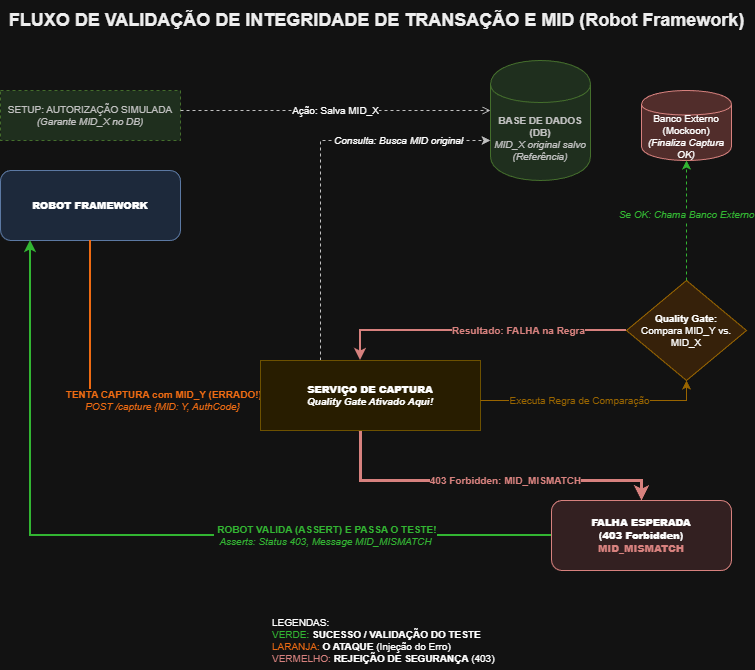

The diagram above was exported from draw.io. Its source (the exported page's mxGraphModel, read from the mxfile embedded in the PNG):
<mxGraphModel dx="1426" dy="777" grid="1" gridSize="10" guides="1" tooltips="1" connect="1" arrows="1" fold="1" page="1" pageScale="1" pageWidth="1100" pageHeight="850" math="0" shadow="0">
  <root>
    <mxCell id="0" />
    <mxCell id="1" parent="0" />
    <mxCell id="title" value="FLUXO DE VALIDAÇÃO DE INTEGRIDADE DE TRANSAÇÃO E MID (Robot Framework)" style="text;html=1;align=center;verticalAlign=middle;resizable=0;points=[];autosize=1;strokeColor=none;fillColor=none;fontSize=18;fontStyle=1;fontColor=#000000;" parent="1" vertex="1">
      <mxGeometry x="216" y="90" width="740" height="40" as="geometry" />
    </mxCell>
    <mxCell id="robot" value="&lt;b&gt;ROBOT FRAMEWORK&lt;/b&gt;" style="rounded=1;whiteSpace=wrap;html=1;fillColor=#dae8fc;strokeColor=#6c8ebf;fontStyle=1;fontSize=10;" parent="1" vertex="1">
      <mxGeometry x="210" y="260" width="180" height="70" as="geometry" />
    </mxCell>
    <mxCell id="authSetup" value="SETUP: AUTORIZAÇÃO SIMULADA&lt;br&gt;&lt;i&gt;(Garante MID_X no DB)&lt;/i&gt;" style="rounded=0;whiteSpace=wrap;html=1;fillColor=#d5e8d4;strokeColor=#82b366;fontColor=#333333;dashed=1;fontSize=10;" parent="1" vertex="1">
      <mxGeometry x="210" y="180" width="180" height="50" as="geometry" />
    </mxCell>
    <mxCell id="e01" value="Ação: Salva MID_X" style="edgeStyle=orthogonalEdgeStyle;rounded=0;orthogonalLoop=1;jettySize=auto;html=1;strokeColor=#333333;endArrow=open;dashed=1;fontSize=10;" parent="1" source="authSetup" target="db" edge="1">
      <mxGeometry relative="1" as="geometry">
        <mxPoint x="430" y="220" as="targetPoint" />
        <Array as="points">
          <mxPoint x="550" y="200" />
          <mxPoint x="550" y="200" />
        </Array>
      </mxGeometry>
    </mxCell>
    <mxCell id="e1" value="&lt;font&gt;&lt;b&gt;&amp;nbsp;TENTA CAPTURA com MID_Y (ERRADO!)&lt;/b&gt;&lt;br&gt;&lt;i&gt;POST /capture {MID: Y, AuthCode}&lt;/i&gt;&lt;/font&gt;" style="edgeStyle=orthogonalEdgeStyle;rounded=0;orthogonalLoop=1;jettySize=auto;html=1;strokeColor=#ff6600;fontColor=#ff6600;strokeWidth=2;endArrow=classic;fontSize=10;" parent="1" source="robot" target="captureService" edge="1">
      <mxGeometry x="0.4043" relative="1" as="geometry">
        <mxPoint x="330" y="355" as="targetPoint" />
        <Array as="points">
          <mxPoint x="300" y="490" />
        </Array>
        <mxPoint as="offset" />
      </mxGeometry>
    </mxCell>
    <mxCell id="db" value="&lt;font&gt;&lt;b&gt;BASE DE DADOS (DB)&lt;/b&gt;&lt;br&gt;&lt;i&gt;MID_X original salvo (Referência)&lt;/i&gt;&lt;/font&gt;" style="shape=cylinder;whiteSpace=wrap;html=1;boundedLbl=1;fillColor=#d5e8d4;strokeColor=#82b366;fontColor=#333333;fontSize=10;" parent="1" vertex="1">
      <mxGeometry x="700" y="150" width="100" height="120" as="geometry" />
    </mxCell>
    <mxCell id="expectedFailure" value="&lt;b&gt;FALHA ESPERADA&lt;/b&gt;&lt;br&gt;(&lt;b&gt;403 Forbidden&lt;/b&gt;)&lt;br&gt;&lt;span style=&quot;color: rgb(184, 84, 80);&quot;&gt;&lt;b&gt;MID_MISMATCH&lt;/b&gt;&lt;/span&gt;" style="rounded=1;whiteSpace=wrap;html=1;fillColor=#fbe5e6;strokeColor=#b85450;fontStyle=1;fontSize=10;" parent="1" vertex="1">
      <mxGeometry x="761" y="590" width="180" height="70" as="geometry" />
    </mxCell>
    <mxCell id="e2" value="&lt;i&gt;Consulta: Busca MID original&lt;/i&gt;" style="edgeStyle=orthogonalEdgeStyle;rounded=0;orthogonalLoop=1;jettySize=auto;html=1;strokeColor=#333333;dashed=1;fontSize=10;" parent="1" source="captureService" target="db" edge="1">
      <mxGeometry x="0.5263" relative="1" as="geometry">
        <mxPoint x="530" y="325" as="targetPoint" />
        <Array as="points">
          <mxPoint x="530" y="230" />
        </Array>
        <mxPoint as="offset" />
      </mxGeometry>
    </mxCell>
    <mxCell id="e6" value="&lt;b&gt;403 Forbidden: MID_MISMATCH&lt;/b&gt;" style="edgeStyle=orthogonalEdgeStyle;rounded=0;orthogonalLoop=1;jettySize=auto;html=1;strokeColor=#b85450;fontColor=#b85450;strokeWidth=3;endArrow=classic;entryX=0.5;entryY=0;entryDx=0;entryDy=0;fontSize=10;exitX=0.445;exitY=0.986;exitDx=0;exitDy=0;exitPerimeter=0;" parent="1" source="captureService" target="expectedFailure" edge="1">
      <mxGeometry x="0.1144" relative="1" as="geometry">
        <mxPoint x="780" y="590" as="targetPoint" />
        <mxPoint x="567" y="520" as="sourcePoint" />
        <Array as="points">
          <mxPoint x="570" y="520" />
          <mxPoint x="570" y="570" />
          <mxPoint x="851" y="570" />
        </Array>
        <mxPoint as="offset" />
      </mxGeometry>
    </mxCell>
    <mxCell id="legend" value="LEGENDAS:&lt;br&gt;&lt;span style=&quot;color: rgb(0, 153, 0);&quot;&gt;VERDE: &lt;/span&gt;&lt;b&gt;SUCESSO / VALIDAÇÃO DO TESTE&lt;/b&gt;&lt;br&gt;&lt;span style=&quot;color: rgb(255, 102, 0);&quot;&gt;LARANJA: &lt;/span&gt;&lt;b&gt;O ATAQUE &lt;/b&gt;(Injeção do Erro)&lt;br&gt;&lt;span style=&quot;color: rgb(184, 84, 80);&quot;&gt;VERMELHO: &lt;/span&gt;&lt;b&gt;REJEIÇÃO DE SEGURANÇA &lt;/b&gt;(403)" style="text;html=1;align=left;verticalAlign=middle;resizable=0;points=[];autosize=1;strokeColor=none;fillColor=none;fontSize=10;" parent="1" vertex="1">
      <mxGeometry x="480" y="700" width="250" height="60" as="geometry" />
    </mxCell>
    <mxCell id="externalBank" value="&lt;font&gt;Banco Externo (Mockoon)&lt;br&gt;&lt;i&gt;(Finaliza Captura OK)&lt;/i&gt;&lt;/font&gt;" style="shape=cylinder;whiteSpace=wrap;html=1;boundedLbl=1;fillColor=#f8cecc;strokeColor=#b85450;fontSize=10;" parent="1" vertex="1">
      <mxGeometry x="851" y="180" width="90" height="70" as="geometry" />
    </mxCell>
    <mxCell id="decision" value="&lt;b&gt;Quality Gate:&lt;/b&gt;&lt;br&gt;Compara MID_Y vs. MID_X" style="rhombus;whiteSpace=wrap;html=1;align=center;fillColor=#ffe6cc;strokeColor=#d79b00;fontSize=10;" parent="1" vertex="1">
      <mxGeometry x="836" y="370" width="120" height="100" as="geometry" />
    </mxCell>
    <mxCell id="e4" value="&lt;i&gt;&lt;font&gt;Se OK: Chama Banco Externo&lt;/font&gt;&lt;/i&gt;" style="edgeStyle=orthogonalEdgeStyle;rounded=0;orthogonalLoop=1;jettySize=auto;html=1;strokeColor=#009900;fontColor=#009900;dashed=1;fontSize=10;" parent="1" source="decision" target="externalBank" edge="1">
      <mxGeometry x="0.0943" relative="1" as="geometry">
        <mxPoint x="586" y="385" as="targetPoint" />
        <Array as="points">
          <mxPoint x="896" y="335" />
        </Array>
        <mxPoint as="offset" />
      </mxGeometry>
    </mxCell>
    <mxCell id="captureService" value="&lt;b&gt;SERVIÇO DE CAPTURA&lt;/b&gt;&lt;br&gt;&lt;i&gt;Quality Gate Ativado Aqui!&lt;/i&gt;" style="rounded=0;whiteSpace=wrap;html=1;fillColor=#fff2cc;strokeColor=#d6b657;fontStyle=1;fontSize=10;" parent="1" vertex="1">
      <mxGeometry x="470" y="450" width="220" height="70" as="geometry" />
    </mxCell>
    <mxCell id="e3" value="&lt;font&gt;Executa Regra de Comparação&lt;/font&gt;" style="edgeStyle=orthogonalEdgeStyle;rounded=0;orthogonalLoop=1;jettySize=auto;html=1;strokeColor=#d79b00;fontColor=#d79b00;entryX=0.5;entryY=1;entryDx=0;entryDy=0;fontSize=10;" parent="1" source="captureService" target="decision" edge="1">
      <mxGeometry x="-0.1239" relative="1" as="geometry">
        <mxPoint x="536" y="475" as="targetPoint" />
        <Array as="points">
          <mxPoint x="896" y="490" />
        </Array>
        <mxPoint as="offset" />
      </mxGeometry>
    </mxCell>
    <mxCell id="e5" value="&lt;b&gt;&lt;font&gt;Resultado: FALHA na Regra&lt;/font&gt;&lt;/b&gt;" style="edgeStyle=orthogonalEdgeStyle;rounded=0;orthogonalLoop=1;jettySize=auto;html=1;strokeColor=#b85450;fontColor=#b85450;strokeWidth=2;fontSize=10;" parent="1" source="decision" target="captureService" edge="1">
      <mxGeometry x="-0.269" relative="1" as="geometry">
        <mxPoint x="536" y="390" as="targetPoint" />
        <Array as="points">
          <mxPoint x="570" y="420" />
        </Array>
        <mxPoint as="offset" />
      </mxGeometry>
    </mxCell>
    <mxCell id="e7" value="&lt;b&gt;&amp;nbsp;ROBOT VALIDA (ASSERT) E PASSA O TESTE!&lt;/b&gt;&lt;br&gt;&lt;i&gt;Asserts: Status 403, Message MID_MISMATCH&lt;/i&gt;" style="edgeStyle=orthogonalEdgeStyle;rounded=0;orthogonalLoop=1;jettySize=auto;html=1;strokeColor=#009900;fontColor=#009900;strokeWidth=2;endArrow=classic;fontSize=10;" parent="1" source="expectedFailure" target="robot" edge="1">
      <mxGeometry x="-0.4453" relative="1" as="geometry">
        <mxPoint x="136" y="435" as="targetPoint" />
        <Array as="points">
          <mxPoint x="240" y="625" />
        </Array>
        <mxPoint as="offset" />
      </mxGeometry>
    </mxCell>
  </root>
</mxGraphModel>